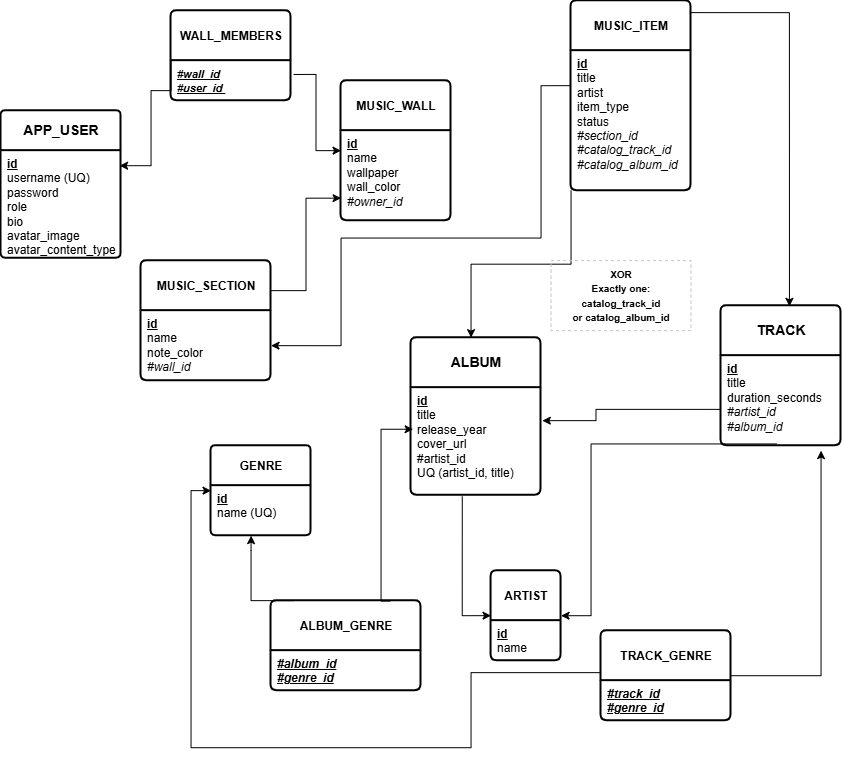

The diagram above was exported from draw.io. Its source (the exported page's mxGraphModel, read from the mxfile embedded in the PNG):
<mxGraphModel dx="2568" dy="1622" grid="1" gridSize="10" guides="1" tooltips="1" connect="1" arrows="1" fold="1" page="1" pageScale="1" pageWidth="1169" pageHeight="827" math="0" shadow="0">
  <root>
    <mxCell id="0" />
    <mxCell id="1" parent="0" />
    <mxCell id="VRxWPPxQKa45e3MicAKN-16" parent="1" style="swimlane;childLayout=stackLayout;horizontal=1;startSize=40;horizontalStack=0;rounded=1;fontSize=14;fontStyle=0;strokeWidth=2;resizeParent=0;resizeLast=1;shadow=0;dashed=0;align=center;arcSize=4;whiteSpace=wrap;html=1;" value="&lt;b&gt;APP_USER&lt;/b&gt;" vertex="1">
      <mxGeometry height="147.5" width="120" x="-20" y="70" as="geometry" />
    </mxCell>
    <mxCell id="VRxWPPxQKa45e3MicAKN-17" parent="VRxWPPxQKa45e3MicAKN-16" style="align=left;strokeColor=none;fillColor=none;spacingLeft=4;spacingRight=4;fontSize=12;verticalAlign=top;resizable=0;rotatable=0;part=1;html=1;whiteSpace=wrap;" value="&lt;u&gt;&lt;b&gt;id&lt;/b&gt;&lt;/u&gt;&lt;br&gt;username (UQ)&lt;br&gt;password&lt;div&gt;role&lt;br&gt;&lt;div&gt;bio&lt;/div&gt;&lt;div&gt;avatar_image&lt;/div&gt;&lt;div&gt;avatar_content_type&lt;/div&gt;&lt;/div&gt;" vertex="1">
      <mxGeometry height="107.5" width="120" y="40" as="geometry" />
    </mxCell>
    <mxCell id="VRxWPPxQKa45e3MicAKN-19" parent="1" style="swimlane;childLayout=stackLayout;horizontal=1;startSize=50;horizontalStack=0;rounded=1;fontSize=14;fontStyle=0;strokeWidth=2;resizeParent=0;resizeLast=1;shadow=0;dashed=0;align=center;arcSize=4;whiteSpace=wrap;html=1;" value="&lt;span style=&quot;font-size: 12px;&quot;&gt;&lt;b&gt;MUSIC_WALL&lt;/b&gt;&lt;/span&gt;" vertex="1">
      <mxGeometry height="140" width="110" x="320" y="40" as="geometry" />
    </mxCell>
    <mxCell id="VRxWPPxQKa45e3MicAKN-20" parent="VRxWPPxQKa45e3MicAKN-19" style="align=left;strokeColor=none;fillColor=none;spacingLeft=4;spacingRight=4;fontSize=12;verticalAlign=top;resizable=0;rotatable=0;part=1;html=1;whiteSpace=wrap;" value="&lt;u&gt;&lt;b&gt;id&lt;/b&gt;&lt;/u&gt;&lt;br&gt;name&lt;br&gt;wallpaper&lt;div&gt;wall_color&lt;br&gt;&lt;div&gt;&lt;i&gt;#owner_id&lt;/i&gt;&amp;nbsp;&lt;/div&gt;&lt;/div&gt;" vertex="1">
      <mxGeometry height="90" width="110" y="50" as="geometry" />
    </mxCell>
    <mxCell id="VRxWPPxQKa45e3MicAKN-21" parent="1" style="swimlane;childLayout=stackLayout;horizontal=1;startSize=50;horizontalStack=0;rounded=1;fontSize=14;fontStyle=0;strokeWidth=2;resizeParent=0;resizeLast=1;shadow=0;dashed=0;align=center;arcSize=4;whiteSpace=wrap;html=1;" value="&lt;span style=&quot;font-size: 12px;&quot;&gt;&lt;b&gt;MUSIC_SECTION&lt;/b&gt;&lt;/span&gt;" vertex="1">
      <mxGeometry height="120" width="130" x="120" y="220" as="geometry" />
    </mxCell>
    <mxCell id="VRxWPPxQKa45e3MicAKN-22" parent="VRxWPPxQKa45e3MicAKN-21" style="align=left;strokeColor=none;fillColor=none;spacingLeft=4;spacingRight=4;fontSize=12;verticalAlign=top;resizable=0;rotatable=0;part=1;html=1;whiteSpace=wrap;" value="&lt;b&gt;&lt;u&gt;id&lt;/u&gt;&lt;br&gt;&lt;/b&gt;name&lt;br&gt;note_color&lt;div&gt;&lt;i&gt;#wall_id&lt;/i&gt;&lt;/div&gt;" vertex="1">
      <mxGeometry height="70" width="130" y="50" as="geometry" />
    </mxCell>
    <mxCell id="VRxWPPxQKa45e3MicAKN-24" parent="1" style="swimlane;childLayout=stackLayout;horizontal=1;startSize=50;horizontalStack=0;rounded=1;fontSize=14;fontStyle=0;strokeWidth=2;resizeParent=0;resizeLast=1;shadow=0;dashed=0;align=center;arcSize=4;whiteSpace=wrap;html=1;" value="&lt;span style=&quot;font-size: 12px;&quot;&gt;&lt;b&gt;MUSIC_ITEM&lt;/b&gt;&lt;/span&gt;" vertex="1">
      <mxGeometry height="190" width="120" x="550" y="-40" as="geometry" />
    </mxCell>
    <mxCell id="VRxWPPxQKa45e3MicAKN-25" parent="VRxWPPxQKa45e3MicAKN-24" style="align=left;strokeColor=none;fillColor=none;spacingLeft=4;spacingRight=4;fontSize=12;verticalAlign=top;resizable=0;rotatable=0;part=1;html=1;whiteSpace=wrap;" value="&lt;u&gt;&lt;b&gt;id&lt;/b&gt;&lt;br&gt;&lt;/u&gt;title&lt;br&gt;artist&lt;br&gt;item_type&lt;br&gt;status&lt;br&gt;&lt;i&gt;#section_id&lt;br&gt;#catalog_track_id&lt;br&gt;#catalog_album_id&lt;/i&gt;" vertex="1">
      <mxGeometry height="140" width="120" y="50" as="geometry" />
    </mxCell>
    <mxCell id="VRxWPPxQKa45e3MicAKN-31" parent="1" style="swimlane;childLayout=stackLayout;horizontal=1;startSize=50;horizontalStack=0;rounded=1;fontSize=14;fontStyle=0;strokeWidth=2;resizeParent=0;resizeLast=1;shadow=0;dashed=0;align=center;arcSize=4;whiteSpace=wrap;html=1;" value="&lt;span style=&quot;font-size: 12px;&quot;&gt;&lt;b&gt;ARTIST&lt;/b&gt;&lt;/span&gt;" vertex="1">
      <mxGeometry height="90" width="70" x="470" y="530" as="geometry" />
    </mxCell>
    <mxCell id="VRxWPPxQKa45e3MicAKN-32" parent="VRxWPPxQKa45e3MicAKN-31" style="align=left;strokeColor=none;fillColor=none;spacingLeft=4;spacingRight=4;fontSize=12;verticalAlign=top;resizable=0;rotatable=0;part=1;html=1;whiteSpace=wrap;" value="&lt;u&gt;&lt;b&gt;id&lt;/b&gt;&lt;/u&gt;&lt;br&gt;name" vertex="1">
      <mxGeometry height="40" width="70" y="50" as="geometry" />
    </mxCell>
    <mxCell id="VRxWPPxQKa45e3MicAKN-33" parent="1" style="swimlane;childLayout=stackLayout;horizontal=1;startSize=50;horizontalStack=0;rounded=1;fontSize=14;fontStyle=0;strokeWidth=2;resizeParent=0;resizeLast=1;shadow=0;dashed=0;align=center;arcSize=4;whiteSpace=wrap;html=1;" value="&lt;b&gt;ALBUM&lt;/b&gt;" vertex="1">
      <mxGeometry height="157.5" width="130" x="390" y="297" as="geometry" />
    </mxCell>
    <mxCell id="VRxWPPxQKa45e3MicAKN-34" parent="VRxWPPxQKa45e3MicAKN-33" style="align=left;strokeColor=none;fillColor=none;spacingLeft=4;spacingRight=4;fontSize=12;verticalAlign=top;resizable=0;rotatable=0;part=1;html=1;whiteSpace=wrap;" value="&lt;u&gt;&lt;b&gt;id&lt;/b&gt;&lt;/u&gt;&lt;br&gt;title&lt;br&gt;release_year&lt;br&gt;cover_url&lt;br&gt;#artist_id&lt;div&gt;UQ (artist_id, title)&lt;/div&gt;" vertex="1">
      <mxGeometry height="107.5" width="130" y="50" as="geometry" />
    </mxCell>
    <mxCell id="VRxWPPxQKa45e3MicAKN-35" parent="1" style="swimlane;childLayout=stackLayout;horizontal=1;startSize=50;horizontalStack=0;rounded=1;fontSize=14;fontStyle=0;strokeWidth=2;resizeParent=0;resizeLast=1;shadow=0;dashed=0;align=center;arcSize=4;whiteSpace=wrap;html=1;" value="&lt;b&gt;TRACK&lt;/b&gt;" vertex="1">
      <mxGeometry height="140" width="120" x="700" y="265" as="geometry" />
    </mxCell>
    <mxCell id="VRxWPPxQKa45e3MicAKN-36" parent="VRxWPPxQKa45e3MicAKN-35" style="align=left;strokeColor=none;fillColor=none;spacingLeft=4;spacingRight=4;fontSize=12;verticalAlign=top;resizable=0;rotatable=0;part=1;html=1;whiteSpace=wrap;" value="&lt;u&gt;&lt;b&gt;id&lt;/b&gt;&lt;/u&gt;&lt;br&gt;title&lt;br&gt;duration_seconds&lt;br&gt;&lt;i&gt;#artist_id&lt;br&gt;#album_id&lt;/i&gt;" vertex="1">
      <mxGeometry height="90" width="120" y="50" as="geometry" />
    </mxCell>
    <mxCell id="VRxWPPxQKa45e3MicAKN-37" parent="1" style="swimlane;childLayout=stackLayout;horizontal=1;startSize=40;horizontalStack=0;rounded=1;fontSize=14;fontStyle=0;strokeWidth=2;resizeParent=0;resizeLast=1;shadow=0;dashed=0;align=center;arcSize=4;whiteSpace=wrap;html=1;" value="&lt;font style=&quot;font-size: 12px;&quot;&gt;&lt;b&gt;GENRE&lt;/b&gt;&lt;/font&gt;" vertex="1">
      <mxGeometry height="90" width="100" x="190" y="405" as="geometry" />
    </mxCell>
    <mxCell id="VRxWPPxQKa45e3MicAKN-38" parent="VRxWPPxQKa45e3MicAKN-37" style="align=left;strokeColor=none;fillColor=none;spacingLeft=4;spacingRight=4;fontSize=12;verticalAlign=top;resizable=0;rotatable=0;part=1;html=1;whiteSpace=wrap;" value="&lt;div&gt;&lt;b&gt;&lt;u&gt;id&lt;/u&gt;&amp;nbsp;&lt;/b&gt;&lt;/div&gt;&lt;div&gt;name (&lt;span style=&quot;background-color: transparent; color: light-dark(rgb(0, 0, 0), rgb(255, 255, 255));&quot;&gt;UQ)&lt;/span&gt;&lt;span style=&quot;background-color: transparent; color: light-dark(rgb(0, 0, 0), rgb(255, 255, 255));&quot;&gt;&amp;nbsp;&lt;/span&gt;&lt;/div&gt;" vertex="1">
      <mxGeometry height="50" width="100" y="40" as="geometry" />
    </mxCell>
    <mxCell id="VRxWPPxQKa45e3MicAKN-39" edge="1" parent="1" source="ueq3dcphw5wxg_Eym7oa-3" style="edgeStyle=orthogonalEdgeStyle;rounded=0;orthogonalLoop=1;jettySize=auto;html=1;entryX=0.988;entryY=0.14;entryDx=0;entryDy=0;exitX=0;exitY=0.25;exitDx=0;exitDy=0;entryPerimeter=0;" target="VRxWPPxQKa45e3MicAKN-17">
      <mxGeometry relative="1" as="geometry">
        <Array as="points">
          <mxPoint x="150" y="50" />
          <mxPoint x="130" y="50" />
          <mxPoint x="130" y="125.08" />
        </Array>
        <mxPoint x="140.33000000000038" y="107.82000000000016" as="targetPoint" />
      </mxGeometry>
    </mxCell>
    <mxCell id="VRxWPPxQKa45e3MicAKN-55" edge="1" parent="1" source="VRxWPPxQKa45e3MicAKN-21" style="edgeStyle=orthogonalEdgeStyle;rounded=0;orthogonalLoop=1;jettySize=auto;html=1;exitX=1;exitY=0.25;exitDx=0;exitDy=0;entryX=0;entryY=0.75;entryDx=0;entryDy=0;" target="VRxWPPxQKa45e3MicAKN-20" value="">
      <mxGeometry relative="1" as="geometry">
        <mxPoint x="190" y="340" as="sourcePoint" />
        <mxPoint x="280" y="169.9985714285716" as="targetPoint" />
      </mxGeometry>
    </mxCell>
    <mxCell id="VRxWPPxQKa45e3MicAKN-112" edge="1" parent="1" source="VRxWPPxQKa45e3MicAKN-25" style="edgeStyle=orthogonalEdgeStyle;rounded=0;orthogonalLoop=1;jettySize=auto;html=1;" target="VRxWPPxQKa45e3MicAKN-33" value="">
      <mxGeometry relative="1" as="geometry">
        <Array as="points">
          <mxPoint x="550" y="223.5" />
          <mxPoint x="450" y="223.5" />
        </Array>
      </mxGeometry>
    </mxCell>
    <mxCell id="VRxWPPxQKa45e3MicAKN-115" edge="1" parent="1" source="VRxWPPxQKa45e3MicAKN-24" style="edgeStyle=orthogonalEdgeStyle;rounded=0;orthogonalLoop=1;jettySize=auto;html=1;exitX=0.99;exitY=0.063;exitDx=0;exitDy=0;entryX=0.57;entryY=0.005;entryDx=0;entryDy=0;entryPerimeter=0;exitPerimeter=0;" target="VRxWPPxQKa45e3MicAKN-35">
      <mxGeometry relative="1" as="geometry">
        <mxPoint x="680.04" y="-30.0000000000001" as="sourcePoint" />
        <mxPoint x="773.52" y="242.89" as="targetPoint" />
      </mxGeometry>
    </mxCell>
    <mxCell id="VRxWPPxQKa45e3MicAKN-132" parent="1" style="text;html=1;whiteSpace=wrap;strokeColor=#C4C4C4;fillColor=none;align=center;verticalAlign=middle;rounded=0;dashed=1;" value="&lt;div&gt;&lt;b style=&quot;&quot;&gt;&lt;font style=&quot;font-size: 10px;&quot;&gt;XOR&lt;/font&gt;&lt;/b&gt;&lt;/div&gt;&lt;div&gt;&lt;b&gt;&lt;font style=&quot;font-size: 10px;&quot;&gt;Exactly one:&lt;/font&gt;&lt;/b&gt;&lt;/div&gt;&lt;div&gt;&lt;b&gt;&lt;font style=&quot;font-size: 10px;&quot;&gt;catalog_track_id&lt;/font&gt;&lt;/b&gt;&lt;/div&gt;&lt;div&gt;&lt;b style=&quot;&quot;&gt;&lt;font style=&quot;font-size: 10px;&quot;&gt;or catalog_album_id&lt;/font&gt;&lt;/b&gt;&lt;/div&gt;" vertex="1">
      <mxGeometry height="70" width="140" x="530" y="220" as="geometry" />
    </mxCell>
    <mxCell id="ueq3dcphw5wxg_Eym7oa-3" parent="1" style="swimlane;childLayout=stackLayout;horizontal=1;startSize=50;horizontalStack=0;rounded=1;fontSize=14;fontStyle=0;strokeWidth=2;resizeParent=0;resizeLast=1;shadow=0;dashed=0;align=center;arcSize=4;whiteSpace=wrap;html=1;" value="&lt;font style=&quot;font-size: 12px;&quot;&gt;&lt;b&gt;WALL_MEMBERS&lt;/b&gt;&lt;/font&gt;" vertex="1">
      <mxGeometry height="90" width="120" x="150" y="-30" as="geometry" />
    </mxCell>
    <mxCell id="ueq3dcphw5wxg_Eym7oa-4" parent="ueq3dcphw5wxg_Eym7oa-3" style="align=left;strokeColor=none;fillColor=none;spacingLeft=4;spacingRight=4;fontSize=12;verticalAlign=top;resizable=0;rotatable=0;part=1;html=1;whiteSpace=wrap;" value="&lt;font style=&quot;font-size: 11px;&quot;&gt;&lt;u&gt;&lt;i&gt;&lt;b&gt;#wall_id&lt;/b&gt;&lt;/i&gt;&lt;/u&gt;&lt;/font&gt;&lt;div&gt;&lt;font style=&quot;font-size: 11px;&quot;&gt;&lt;u&gt;&lt;i&gt;&lt;b&gt;#user_id&amp;nbsp;&lt;/b&gt;&lt;/i&gt;&lt;/u&gt;&lt;/font&gt;&lt;/div&gt;" vertex="1">
      <mxGeometry height="40" width="120" y="50" as="geometry" />
    </mxCell>
    <mxCell id="ueq3dcphw5wxg_Eym7oa-8" parent="1" style="swimlane;childLayout=stackLayout;horizontal=1;startSize=50;horizontalStack=0;rounded=1;fontSize=14;fontStyle=0;strokeWidth=2;resizeParent=0;resizeLast=1;shadow=0;dashed=0;align=center;arcSize=4;whiteSpace=wrap;html=1;" value="&lt;font style=&quot;font-size: 12px;&quot;&gt;&lt;b&gt;ALBUM_GENRE&lt;/b&gt;&lt;/font&gt;" vertex="1">
      <mxGeometry height="90" width="150" x="250" y="560" as="geometry" />
    </mxCell>
    <mxCell id="ueq3dcphw5wxg_Eym7oa-9" parent="ueq3dcphw5wxg_Eym7oa-8" style="align=left;strokeColor=none;fillColor=none;spacingLeft=4;spacingRight=4;fontSize=12;verticalAlign=top;resizable=0;rotatable=0;part=1;html=1;whiteSpace=wrap;" value="&lt;b&gt;&lt;i&gt;&lt;u&gt;#album_id&lt;br&gt;#genre_id&lt;/u&gt;&lt;/i&gt;&lt;/b&gt;" vertex="1">
      <mxGeometry height="40" width="150" y="50" as="geometry" />
    </mxCell>
    <mxCell id="p299oHUNnMwX9gVaZTqs-2" edge="1" parent="1" source="ueq3dcphw5wxg_Eym7oa-10" style="edgeStyle=orthogonalEdgeStyle;rounded=0;orthogonalLoop=1;jettySize=auto;html=1;entryX=0;entryY=0.5;entryDx=0;entryDy=0;exitX=0.014;exitY=0.411;exitDx=0;exitDy=0;exitPerimeter=0;" target="VRxWPPxQKa45e3MicAKN-37">
      <mxGeometry relative="1" as="geometry">
        <Array as="points">
          <mxPoint x="587.8" y="632" />
          <mxPoint x="450" y="632" />
          <mxPoint x="450" y="707" />
          <mxPoint x="170" y="707" />
          <mxPoint x="170" y="450" />
        </Array>
        <mxPoint x="565" y="632" as="sourcePoint" />
        <mxPoint x="170" y="454.5" as="targetPoint" />
      </mxGeometry>
    </mxCell>
    <mxCell id="p299oHUNnMwX9gVaZTqs-3" edge="1" parent="1" source="ueq3dcphw5wxg_Eym7oa-10" style="edgeStyle=orthogonalEdgeStyle;rounded=0;orthogonalLoop=1;jettySize=auto;html=1;">
      <mxGeometry relative="1" as="geometry">
        <Array as="points">
          <mxPoint x="800" y="635" />
          <mxPoint x="800" y="410.06" />
        </Array>
        <mxPoint x="800" y="410" as="targetPoint" />
      </mxGeometry>
    </mxCell>
    <mxCell id="ueq3dcphw5wxg_Eym7oa-10" parent="1" style="swimlane;childLayout=stackLayout;horizontal=1;startSize=50;horizontalStack=0;rounded=1;fontSize=14;fontStyle=0;strokeWidth=2;resizeParent=0;resizeLast=1;shadow=0;dashed=0;align=center;arcSize=4;whiteSpace=wrap;html=1;" value="&lt;font style=&quot;font-size: 12px;&quot;&gt;&lt;b&gt;TRACK_GENRE&lt;/b&gt;&lt;/font&gt;" vertex="1">
      <mxGeometry height="90" width="130" x="580" y="590" as="geometry" />
    </mxCell>
    <mxCell id="ueq3dcphw5wxg_Eym7oa-11" parent="ueq3dcphw5wxg_Eym7oa-10" style="align=left;strokeColor=none;fillColor=none;spacingLeft=4;spacingRight=4;fontSize=12;verticalAlign=top;resizable=0;rotatable=0;part=1;html=1;whiteSpace=wrap;" value="&lt;b&gt;&lt;u&gt;&lt;i&gt;#track_id&lt;br&gt;#genre_id&lt;/i&gt;&lt;/u&gt;&lt;/b&gt;" vertex="1">
      <mxGeometry height="40" width="130" y="50" as="geometry" />
    </mxCell>
    <mxCell id="ueq3dcphw5wxg_Eym7oa-12" edge="1" parent="1" source="ueq3dcphw5wxg_Eym7oa-8" style="edgeStyle=orthogonalEdgeStyle;rounded=0;orthogonalLoop=1;jettySize=auto;html=1;startArrow=none;startFill=0;endArrow=classic;endFill=1;exitX=0.795;exitY=0.005;exitDx=0;exitDy=0;exitPerimeter=0;entryX=0.016;entryY=0.387;entryDx=0;entryDy=0;entryPerimeter=0;" target="VRxWPPxQKa45e3MicAKN-34">
      <mxGeometry relative="1" as="geometry">
        <Array as="points">
          <mxPoint x="360" y="560.5" />
          <mxPoint x="360" y="388.58" />
        </Array>
        <mxPoint x="360" y="370" as="targetPoint" />
      </mxGeometry>
    </mxCell>
    <mxCell id="ueq3dcphw5wxg_Eym7oa-15" edge="1" parent="1" source="ueq3dcphw5wxg_Eym7oa-8" style="edgeStyle=orthogonalEdgeStyle;rounded=0;orthogonalLoop=1;jettySize=auto;html=1;entryX=0.15;entryY=0;entryDx=0;entryDy=0;entryPerimeter=0;endArrow=classic;endFill=1;exitX=0.15;exitY=0;exitDx=0;exitDy=0;exitPerimeter=0;">
      <mxGeometry relative="1" as="geometry">
        <Array as="points">
          <mxPoint x="230" y="510" />
          <mxPoint x="230" y="510" />
        </Array>
        <mxPoint x="230.06" y="495" as="targetPoint" />
      </mxGeometry>
    </mxCell>
    <mxCell id="VRxWPPxQKa45e3MicAKN-59" edge="1" parent="1" source="VRxWPPxQKa45e3MicAKN-25" style="edgeStyle=orthogonalEdgeStyle;rounded=0;orthogonalLoop=1;jettySize=auto;html=1;entryX=1;entryY=0.5;entryDx=0;entryDy=0;exitX=0;exitY=0.25;exitDx=0;exitDy=0;" target="VRxWPPxQKa45e3MicAKN-22">
      <mxGeometry relative="1" as="geometry">
        <Array as="points">
          <mxPoint x="520" y="45" />
          <mxPoint x="520" y="197.47" />
          <mxPoint x="320" y="197.47" />
          <mxPoint x="320" y="305" />
        </Array>
        <mxPoint x="519.9899999999998" y="40.200000000000045" as="sourcePoint" />
        <mxPoint x="210" y="380" as="targetPoint" />
      </mxGeometry>
    </mxCell>
    <mxCell id="VRxWPPxQKa45e3MicAKN-63" edge="1" parent="1" source="VRxWPPxQKa45e3MicAKN-34" style="edgeStyle=orthogonalEdgeStyle;rounded=0;orthogonalLoop=1;jettySize=auto;html=1;entryX=0;entryY=0.5;entryDx=0;entryDy=0;exitX=0.394;exitY=1.012;exitDx=0;exitDy=0;exitPerimeter=0;" target="VRxWPPxQKa45e3MicAKN-31">
      <mxGeometry relative="1" as="geometry">
        <mxPoint x="442.74" y="470" as="sourcePoint" />
        <mxPoint x="432.74" y="575.0285714285715" as="targetPoint" />
      </mxGeometry>
    </mxCell>
    <mxCell id="VRxWPPxQKa45e3MicAKN-74" edge="1" parent="1" source="VRxWPPxQKa45e3MicAKN-36" style="edgeStyle=orthogonalEdgeStyle;rounded=0;orthogonalLoop=1;jettySize=auto;html=1;entryX=1.01;entryY=0.316;entryDx=0;entryDy=0;entryPerimeter=0;exitX=-0.01;exitY=0.597;exitDx=0;exitDy=0;exitPerimeter=0;" target="VRxWPPxQKa45e3MicAKN-34">
      <mxGeometry relative="1" as="geometry">
        <Array as="points">
          <mxPoint x="575" y="368.67" />
          <mxPoint x="575" y="380" />
        </Array>
        <mxPoint x="575" y="375.75" as="sourcePoint" />
        <mxPoint x="490" y="380" as="targetPoint" />
      </mxGeometry>
    </mxCell>
    <mxCell id="VRxWPPxQKa45e3MicAKN-124" edge="1" parent="1" source="VRxWPPxQKa45e3MicAKN-36" style="edgeStyle=orthogonalEdgeStyle;rounded=0;orthogonalLoop=1;jettySize=auto;html=1;exitX=0.465;exitY=0.981;exitDx=0;exitDy=0;exitPerimeter=0;" target="VRxWPPxQKa45e3MicAKN-31">
      <mxGeometry relative="1" as="geometry">
        <Array as="points">
          <mxPoint x="570" y="403.33" />
          <mxPoint x="570" y="575" />
        </Array>
        <mxPoint x="736.58" y="420" as="sourcePoint" />
      </mxGeometry>
    </mxCell>
    <mxCell id="p299oHUNnMwX9gVaZTqs-4" edge="1" parent="1" source="ueq3dcphw5wxg_Eym7oa-4" style="edgeStyle=orthogonalEdgeStyle;rounded=0;orthogonalLoop=1;jettySize=auto;html=1;entryX=0;entryY=0.5;entryDx=0;entryDy=0;exitX=1.021;exitY=0.346;exitDx=0;exitDy=0;exitPerimeter=0;" target="VRxWPPxQKa45e3MicAKN-19">
      <mxGeometry relative="1" as="geometry">
        <mxPoint x="240" y="90.09" as="sourcePoint" />
        <mxPoint x="289.9999999999999" y="110.01000000000002" as="targetPoint" />
      </mxGeometry>
    </mxCell>
  </root>
</mxGraphModel>